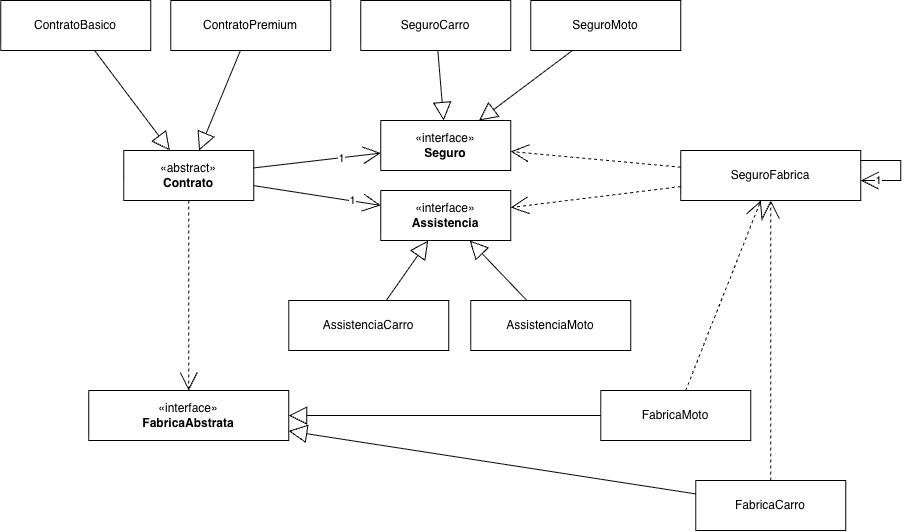

The diagram above was exported from draw.io. Its source (the exported page's mxGraphModel, read from the mxfile embedded in the PNG):
<mxGraphModel dx="2137" dy="1053" grid="1" gridSize="10" guides="1" tooltips="1" connect="1" arrows="1" fold="1" page="1" pageScale="1" pageWidth="1200" pageHeight="690" background="#FFFFFF" math="0" shadow="0">
  <root>
    <mxCell id="0" />
    <mxCell id="1" parent="0" />
    <mxCell id="integracao-contrato" parent="1" style="html=1;whiteSpace=wrap;" value="«abstract»&lt;br&gt;&lt;b&gt;Contrato&lt;/b&gt;" vertex="1">
      <mxGeometry height="50" width="130" x="-927" y="240" as="geometry" />
    </mxCell>
    <mxCell id="integracao-basic" parent="1" style="html=1;whiteSpace=wrap;" value="ContratoBasico" vertex="1">
      <mxGeometry height="50" width="150" x="-1050" y="90" as="geometry" />
    </mxCell>
    <mxCell id="integracao-premium" parent="1" style="html=1;whiteSpace=wrap;" value="ContratoPremium" vertex="1">
      <mxGeometry height="50" width="160" x="-880" y="90" as="geometry" />
    </mxCell>
    <mxCell id="integracao-seguro" parent="1" style="html=1;whiteSpace=wrap;" value="«interface»&lt;br&gt;&lt;b&gt;Seguro&lt;/b&gt;" vertex="1">
      <mxGeometry height="50" width="130" x="-670" y="210" as="geometry" />
    </mxCell>
    <mxCell id="integracao-seguroCarro" parent="1" style="html=1;whiteSpace=wrap;" value="SeguroCarro" vertex="1">
      <mxGeometry height="50" width="150" x="-690" y="90" as="geometry" />
    </mxCell>
    <mxCell id="integracao-seguroMoto" parent="1" style="html=1;whiteSpace=wrap;" value="SeguroMoto" vertex="1">
      <mxGeometry height="50" width="150" x="-520" y="90" as="geometry" />
    </mxCell>
    <mxCell id="integracao-assistencia" parent="1" style="html=1;whiteSpace=wrap;" value="«interface»&lt;br&gt;&lt;b&gt;Assistencia&lt;/b&gt;" vertex="1">
      <mxGeometry height="50" width="130" x="-670" y="280" as="geometry" />
    </mxCell>
    <mxCell id="integracao-assistenciaCarro" parent="1" style="html=1;whiteSpace=wrap;" value="AssistenciaCarro" vertex="1">
      <mxGeometry height="50" width="160" x="-762" y="390" as="geometry" />
    </mxCell>
    <mxCell id="integracao-assistenciaMoto" parent="1" style="html=1;whiteSpace=wrap;" value="AssistenciaMoto" vertex="1">
      <mxGeometry height="50" width="160" x="-580" y="390" as="geometry" />
    </mxCell>
    <mxCell id="integracao-fabrica" parent="1" style="html=1;whiteSpace=wrap;" value="«interface»&lt;br&gt;&lt;b&gt;FabricaAbstrata&lt;/b&gt;" vertex="1">
      <mxGeometry height="50" width="200" x="-962" y="480" as="geometry" />
    </mxCell>
    <mxCell id="integracao-seguroFabrica" parent="1" style="html=1;whiteSpace=wrap;" value="SeguroFabrica" vertex="1">
      <mxGeometry height="50" width="180" x="-370" y="240" as="geometry" />
    </mxCell>
    <mxCell id="integracao-fabricaCarro" parent="1" style="html=1;whiteSpace=wrap;" value="FabricaCarro" vertex="1">
      <mxGeometry height="50" width="150" x="-355" y="570" as="geometry" />
    </mxCell>
    <mxCell id="integracao-fabricaMoto" parent="1" style="html=1;whiteSpace=wrap;" value="FabricaMoto" vertex="1">
      <mxGeometry height="50" width="150" x="-450" y="480" as="geometry" />
    </mxCell>
    <mxCell id="integracao-e1" edge="1" parent="1" source="integracao-premium" style="rounded=0;orthogonalLoop=1;jettySize=auto;html=1;endArrow=block;endFill=0;endSize=16;" target="integracao-contrato" value="">
      <mxGeometry relative="1" as="geometry" />
    </mxCell>
    <mxCell id="integracao-e2" edge="1" parent="1" source="integracao-basic" style="rounded=0;orthogonalLoop=1;jettySize=auto;html=1;endArrow=block;endFill=0;endSize=16;" target="integracao-contrato" value="">
      <mxGeometry relative="1" as="geometry" />
    </mxCell>
    <mxCell id="integracao-e3" edge="1" parent="1" source="integracao-seguroCarro" style="rounded=0;orthogonalLoop=1;jettySize=auto;html=1;endArrow=block;endFill=0;endSize=16;" target="integracao-seguro" value="">
      <mxGeometry relative="1" as="geometry" />
    </mxCell>
    <mxCell id="integracao-e4" edge="1" parent="1" source="integracao-seguroMoto" style="rounded=0;orthogonalLoop=1;jettySize=auto;html=1;endArrow=block;endFill=0;endSize=16;" target="integracao-seguro" value="">
      <mxGeometry relative="1" as="geometry" />
    </mxCell>
    <mxCell id="integracao-e5" edge="1" parent="1" source="integracao-assistenciaCarro" style="rounded=0;orthogonalLoop=1;jettySize=auto;html=1;endArrow=block;endFill=0;endSize=16;" target="integracao-assistencia" value="">
      <mxGeometry relative="1" as="geometry" />
    </mxCell>
    <mxCell id="integracao-e6" edge="1" parent="1" source="integracao-assistenciaMoto" style="rounded=0;orthogonalLoop=1;jettySize=auto;html=1;endArrow=block;endFill=0;endSize=16;" target="integracao-assistencia" value="">
      <mxGeometry relative="1" as="geometry" />
    </mxCell>
    <mxCell id="integracao-e7" edge="1" parent="1" source="integracao-fabricaCarro" style="rounded=0;orthogonalLoop=1;jettySize=auto;html=1;endArrow=block;endFill=0;endSize=16;" target="integracao-fabrica" value="">
      <mxGeometry relative="1" as="geometry" />
    </mxCell>
    <mxCell id="integracao-e8" edge="1" parent="1" source="integracao-fabricaMoto" style="rounded=0;orthogonalLoop=1;jettySize=auto;html=1;endArrow=block;endFill=0;endSize=16;" target="integracao-fabrica" value="">
      <mxGeometry relative="1" as="geometry" />
    </mxCell>
    <mxCell id="integracao-e9" edge="1" parent="1" source="integracao-contrato" style="rounded=0;orthogonalLoop=1;jettySize=auto;html=1;endArrow=open;endFill=0;endSize=16;" target="integracao-seguro" value="1">
      <mxGeometry relative="1" x="0.3695" y="-1" as="geometry">
        <mxPoint as="offset" />
      </mxGeometry>
    </mxCell>
    <mxCell id="integracao-e10" edge="1" parent="1" source="integracao-contrato" style="rounded=0;orthogonalLoop=1;jettySize=auto;html=1;endArrow=open;endFill=0;endSize=16;" target="integracao-assistencia" value="1">
      <mxGeometry relative="1" x="0.5516" y="1" as="geometry">
        <mxPoint as="offset" />
        <Array as="points" />
      </mxGeometry>
    </mxCell>
    <mxCell id="integracao-e11" edge="1" parent="1" source="integracao-contrato" style="rounded=0;orthogonalLoop=1;jettySize=auto;html=1;endArrow=open;endFill=0;dashed=1;endSize=16;" target="integracao-fabrica" value="">
      <mxGeometry relative="1" as="geometry" />
    </mxCell>
    <mxCell id="integracao-e14" edge="1" parent="1" source="integracao-fabricaCarro" style="rounded=0;orthogonalLoop=1;jettySize=auto;html=1;endArrow=open;endFill=0;dashed=1;endSize=16;" target="integracao-seguroFabrica" value="">
      <mxGeometry relative="1" as="geometry" />
    </mxCell>
    <mxCell id="integracao-e15" edge="1" parent="1" source="integracao-fabricaMoto" style="rounded=0;orthogonalLoop=1;jettySize=auto;html=1;endArrow=open;endFill=0;dashed=1;endSize=16;" target="integracao-seguroFabrica" value="">
      <mxGeometry relative="1" as="geometry" />
    </mxCell>
    <mxCell id="integracao-e16" edge="1" parent="1" source="integracao-seguroFabrica" style="rounded=0;orthogonalLoop=1;jettySize=auto;html=1;endArrow=open;endFill=0;dashed=1;endSize=16;" target="integracao-seguro" value="">
      <mxGeometry relative="1" x="-0.5802" y="74" as="geometry">
        <mxPoint as="offset" />
      </mxGeometry>
    </mxCell>
    <mxCell id="integracao-e17" edge="1" parent="1" source="integracao-seguroFabrica" style="rounded=0;orthogonalLoop=1;jettySize=auto;html=1;endArrow=open;endFill=0;dashed=1;endSize=16;" target="integracao-assistencia" value="">
      <mxGeometry relative="1" as="geometry" />
    </mxCell>
    <mxCell id="integracao-self" edge="1" parent="1" source="integracao-seguroFabrica" style="edgeStyle=orthogonalEdgeStyle;rounded=0;orthogonalLoop=1;jettySize=auto;html=1;endArrow=open;endFill=0;endSize=16;innerLoopWaypoints=1;" target="integracao-seguroFabrica">
      <mxGeometry relative="1" as="geometry">
        <Array as="points">
          <mxPoint x="-150" y="250" />
          <mxPoint x="-150" y="270" />
        </Array>
      </mxGeometry>
    </mxCell>
    <mxCell id="9rKIc0R79Dp8a1zobiUb-2" connectable="0" parent="integracao-self" style="edgeLabel;html=1;align=center;verticalAlign=middle;resizable=0;points=[];" value="1" vertex="1">
      <mxGeometry relative="1" x="0.6647" y="-1" as="geometry">
        <mxPoint as="offset" />
      </mxGeometry>
    </mxCell>
  </root>
</mxGraphModel>